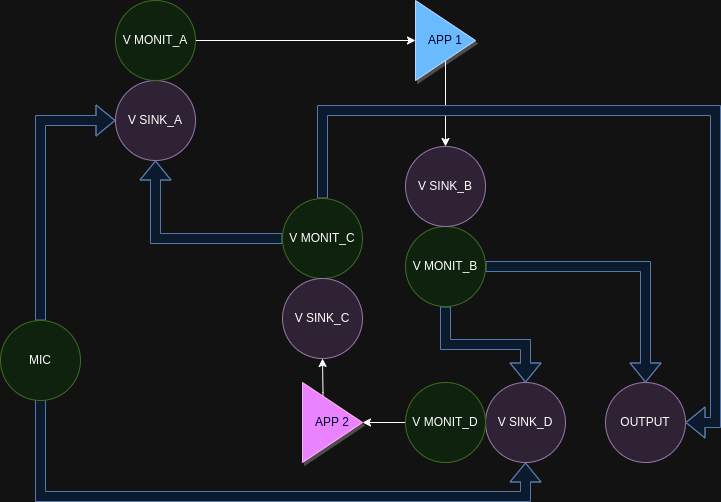

The diagram above was exported from draw.io. Its source (the exported page's mxGraphModel, read from the mxfile embedded in the PNG):
<mxGraphModel dx="2314" dy="788" grid="1" gridSize="10" guides="1" tooltips="1" connect="1" arrows="1" fold="1" page="1" pageScale="1" pageWidth="850" pageHeight="1100" math="0" shadow="0">
  <root>
    <mxCell id="0" />
    <mxCell id="1" parent="0" />
    <mxCell id="iNB0000vABn96ZhFhjQU-9" value="" style="edgeStyle=orthogonalEdgeStyle;rounded=0;orthogonalLoop=1;jettySize=auto;html=1;fillColor=#dae8fc;strokeColor=#6c8ebf;shape=flexArrow;entryX=0;entryY=0.5;entryDx=0;entryDy=0;exitX=0.5;exitY=0;exitDx=0;exitDy=0;" parent="1" source="0KFBaKnuu5eAk4A1eoRp-1" target="0KFBaKnuu5eAk4A1eoRp-2" edge="1">
      <mxGeometry relative="1" as="geometry">
        <mxPoint x="40" y="198" as="sourcePoint" />
        <mxPoint x="115" y="200" as="targetPoint" />
      </mxGeometry>
    </mxCell>
    <mxCell id="iNB0000vABn96ZhFhjQU-28" style="edgeStyle=orthogonalEdgeStyle;rounded=0;orthogonalLoop=1;jettySize=auto;html=1;entryX=0.5;entryY=1;entryDx=0;entryDy=0;fillColor=#dae8fc;strokeColor=#6c8ebf;shape=flexArrow;" parent="1" target="iNB0000vABn96ZhFhjQU-36" edge="1">
      <mxGeometry relative="1" as="geometry">
        <Array as="points">
          <mxPoint x="115" y="536" />
          <mxPoint x="600" y="536" />
        </Array>
        <mxPoint x="250" y="536" as="targetPoint" />
        <mxPoint x="115" y="416" as="sourcePoint" />
      </mxGeometry>
    </mxCell>
    <mxCell id="0KFBaKnuu5eAk4A1eoRp-1" value="MIC" style="ellipse;whiteSpace=wrap;html=1;aspect=fixed;fillColor=#d5e8d4;strokeColor=#82b366;" parent="1" vertex="1">
      <mxGeometry x="75" y="360" width="80" height="80" as="geometry" />
    </mxCell>
    <mxCell id="iNB0000vABn96ZhFhjQU-11" style="edgeStyle=orthogonalEdgeStyle;rounded=0;orthogonalLoop=1;jettySize=auto;html=1;entryX=0;entryY=0.5;entryDx=0;entryDy=0;exitX=1;exitY=0.5;exitDx=0;exitDy=0;" parent="1" source="0KFBaKnuu5eAk4A1eoRp-4" target="0KFBaKnuu5eAk4A1eoRp-5" edge="1">
      <mxGeometry relative="1" as="geometry">
        <Array as="points">
          <mxPoint x="490" y="80" />
        </Array>
      </mxGeometry>
    </mxCell>
    <mxCell id="0KFBaKnuu5eAk4A1eoRp-2" value="V SINK_A" style="ellipse;whiteSpace=wrap;html=1;aspect=fixed;fillColor=#e1d5e7;strokeColor=#9673a6;" parent="1" vertex="1">
      <mxGeometry x="190" y="120" width="80" height="80" as="geometry" />
    </mxCell>
    <mxCell id="0KFBaKnuu5eAk4A1eoRp-3" value="OUTPUT" style="ellipse;whiteSpace=wrap;html=1;aspect=fixed;fillColor=#e1d5e7;strokeColor=#9673a6;" parent="1" vertex="1">
      <mxGeometry x="680" y="422" width="80" height="80" as="geometry" />
    </mxCell>
    <mxCell id="0KFBaKnuu5eAk4A1eoRp-4" value="V MONIT_A" style="ellipse;whiteSpace=wrap;html=1;aspect=fixed;fillColor=#d5e8d4;strokeColor=#82b366;" parent="1" vertex="1">
      <mxGeometry x="190" y="40" width="80" height="80" as="geometry" />
    </mxCell>
    <mxCell id="iNB0000vABn96ZhFhjQU-16" value="" style="edgeStyle=orthogonalEdgeStyle;rounded=0;orthogonalLoop=1;jettySize=auto;html=1;" parent="1" source="0KFBaKnuu5eAk4A1eoRp-5" target="iNB0000vABn96ZhFhjQU-15" edge="1">
      <mxGeometry relative="1" as="geometry" />
    </mxCell>
    <mxCell id="0KFBaKnuu5eAk4A1eoRp-5" value="APP 1" style="triangle;whiteSpace=wrap;html=1;fillColor=#0050ef;fontColor=#ffffff;strokeColor=#001DBC;rounded=0;shadow=1;direction=east;" parent="1" vertex="1">
      <mxGeometry x="490" y="40" width="60" height="80" as="geometry" />
    </mxCell>
    <mxCell id="iNB0000vABn96ZhFhjQU-20" value="" style="edgeStyle=orthogonalEdgeStyle;rounded=0;orthogonalLoop=1;jettySize=auto;html=1;exitX=0.5;exitY=0;exitDx=0;exitDy=0;" parent="1" target="iNB0000vABn96ZhFhjQU-18" edge="1">
      <mxGeometry relative="1" as="geometry">
        <mxPoint x="397" y="466" as="sourcePoint" />
      </mxGeometry>
    </mxCell>
    <mxCell id="0KFBaKnuu5eAk4A1eoRp-6" value="APP 2" style="triangle;whiteSpace=wrap;html=1;fillColor=#9933FF;fontColor=#ffffff;strokeColor=#A50040;shadow=1;" parent="1" vertex="1">
      <mxGeometry x="377" y="422" width="60" height="80" as="geometry" />
    </mxCell>
    <mxCell id="4Lm6F0EcWZ3Maux0N2CZ-1" style="edgeStyle=orthogonalEdgeStyle;rounded=0;orthogonalLoop=1;jettySize=auto;html=1;shape=flexArrow;fillColor=#dae8fc;strokeColor=#6c8ebf;" parent="1" source="iNB0000vABn96ZhFhjQU-14" target="iNB0000vABn96ZhFhjQU-36" edge="1">
      <mxGeometry relative="1" as="geometry" />
    </mxCell>
    <mxCell id="4Lm6F0EcWZ3Maux0N2CZ-2" style="edgeStyle=orthogonalEdgeStyle;rounded=0;orthogonalLoop=1;jettySize=auto;html=1;fillColor=#dae8fc;strokeColor=#6c8ebf;shape=flexArrow;entryX=0.5;entryY=0;entryDx=0;entryDy=0;" parent="1" source="iNB0000vABn96ZhFhjQU-14" target="0KFBaKnuu5eAk4A1eoRp-3" edge="1">
      <mxGeometry relative="1" as="geometry">
        <mxPoint x="720" y="440" as="targetPoint" />
      </mxGeometry>
    </mxCell>
    <mxCell id="iNB0000vABn96ZhFhjQU-14" value="V MONIT_B" style="ellipse;whiteSpace=wrap;html=1;aspect=fixed;fillColor=#d5e8d4;strokeColor=#82b366;" parent="1" vertex="1">
      <mxGeometry x="480" y="266" width="80" height="80" as="geometry" />
    </mxCell>
    <mxCell id="iNB0000vABn96ZhFhjQU-15" value="V SINK_B" style="ellipse;whiteSpace=wrap;html=1;aspect=fixed;fillColor=#e1d5e7;strokeColor=#9673a6;" parent="1" vertex="1">
      <mxGeometry x="480" y="186" width="80" height="80" as="geometry" />
    </mxCell>
    <mxCell id="iNB0000vABn96ZhFhjQU-26" style="edgeStyle=orthogonalEdgeStyle;rounded=0;orthogonalLoop=1;jettySize=auto;html=1;entryX=0.5;entryY=1;entryDx=0;entryDy=0;fillColor=#dae8fc;strokeColor=#6c8ebf;shape=flexArrow;" parent="1" source="iNB0000vABn96ZhFhjQU-17" target="0KFBaKnuu5eAk4A1eoRp-2" edge="1">
      <mxGeometry relative="1" as="geometry">
        <mxPoint x="270" y="278" as="targetPoint" />
      </mxGeometry>
    </mxCell>
    <mxCell id="4Lm6F0EcWZ3Maux0N2CZ-3" style="edgeStyle=orthogonalEdgeStyle;rounded=0;orthogonalLoop=1;jettySize=auto;html=1;shape=flexArrow;fillColor=#dae8fc;strokeColor=#6c8ebf;entryX=1;entryY=0.5;entryDx=0;entryDy=0;" parent="1" source="iNB0000vABn96ZhFhjQU-17" target="0KFBaKnuu5eAk4A1eoRp-3" edge="1">
      <mxGeometry relative="1" as="geometry">
        <Array as="points">
          <mxPoint x="397" y="150" />
          <mxPoint x="790" y="150" />
          <mxPoint x="790" y="462" />
        </Array>
        <mxPoint x="840" y="550" as="targetPoint" />
      </mxGeometry>
    </mxCell>
    <mxCell id="iNB0000vABn96ZhFhjQU-17" value="V MONIT_C" style="ellipse;whiteSpace=wrap;html=1;aspect=fixed;fillColor=#d5e8d4;strokeColor=#82b366;" parent="1" vertex="1">
      <mxGeometry x="357" y="238" width="80" height="80" as="geometry" />
    </mxCell>
    <mxCell id="iNB0000vABn96ZhFhjQU-18" value="V SINK_C" style="ellipse;whiteSpace=wrap;html=1;aspect=fixed;fillColor=#e1d5e7;strokeColor=#9673a6;" parent="1" vertex="1">
      <mxGeometry x="357" y="318" width="80" height="80" as="geometry" />
    </mxCell>
    <mxCell id="iNB0000vABn96ZhFhjQU-36" value="V SINK_D" style="ellipse;whiteSpace=wrap;html=1;aspect=fixed;fillColor=#e1d5e7;strokeColor=#9673a6;" parent="1" vertex="1">
      <mxGeometry x="560" y="422" width="80" height="80" as="geometry" />
    </mxCell>
    <mxCell id="iNB0000vABn96ZhFhjQU-38" style="edgeStyle=orthogonalEdgeStyle;rounded=0;orthogonalLoop=1;jettySize=auto;html=1;" parent="1" source="iNB0000vABn96ZhFhjQU-37" target="0KFBaKnuu5eAk4A1eoRp-6" edge="1">
      <mxGeometry relative="1" as="geometry" />
    </mxCell>
    <mxCell id="iNB0000vABn96ZhFhjQU-37" value="V MONIT_D" style="ellipse;whiteSpace=wrap;html=1;aspect=fixed;fillColor=#d5e8d4;strokeColor=#82b366;" parent="1" vertex="1">
      <mxGeometry x="480" y="422" width="80" height="80" as="geometry" />
    </mxCell>
  </root>
</mxGraphModel>